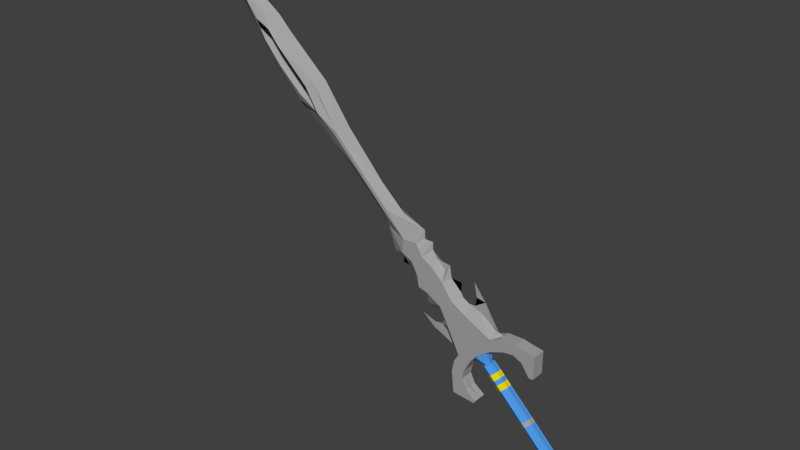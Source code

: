 # Source: sword.blend  (saved by Blender 2.71.0; exported with 4.5.12 LTS)
import bpy
from mathutils import Matrix  # noqa: F401  (used for matrix-valued properties, if any)

bpy.ops.wm.read_factory_settings(use_empty=True)
scene = bpy.context.scene
scene.name = 'Scene'

# ---- collections
col_collection_1 = bpy.data.collections.new('Collection 1'); scene.collection.children.link(col_collection_1)

# ---- materials (node trees are filled in below, after node groups)
mat_material = bpy.data.materials.new('Material')
mat_material.alpha_threshold = 0.0
mat_material.use_transparent_shadow = False
mat_material.diffuse_color = (0.3844, 0.3685, 0.3804, 1.0)
mat_material.roughness = 0.5
mat_material.line_color = (0.0, 0.0, 0.0, 1.0)
mat_material_001 = bpy.data.materials.new('Material.001')
mat_material_001.alpha_threshold = 0.0
mat_material_001.use_transparent_shadow = False
mat_material_001.diffuse_color = (0.08124, 0.3226, 0.8, 1.0)
mat_material_001.roughness = 0.5
mat_material_001.line_color = (0.0, 0.0, 0.0, 1.0)
mat_material_002 = bpy.data.materials.new('Material.002')
mat_material_002.alpha_threshold = 0.0
mat_material_002.use_transparent_shadow = False
mat_material_002.diffuse_color = (0.8, 0.676, 0.004393, 1.0)
mat_material_002.roughness = 0.5
mat_material_002.line_color = (0.0, 0.0, 0.0, 1.0)

# ---- material node trees

# ---- world
world_world = bpy.data.worlds.new('World'); scene.world = world_world
world_world.color = (0.05088, 0.05088, 0.05088)
world_world.use_sun_shadow = False
world_world.sun_shadow_jitter_overblur = 0.0
world_world.cycles.sampling_method = 'MANUAL'
world_world.cycles.sample_map_resolution = 256

# ---- meshes
me_plane = bpy.data.meshes.new('Plane')
me_plane.from_pydata([(-2.04, 0.1572, 5.252), (-2.503, 0.1572, 5.775), (-1.814, 0.3319, 5.452), (-2.277, 0.3319, 5.976), (-1.587, 0.1572, 5.653), (-2.05, 0.1572, 6.176), (-2.094, 0.2725, 5.011), (-1.718, 0.5623, 5.344), (-1.342, 0.2725, 5.676), (-1.553, 0.1181, 4.804), (-1.378, 0.2536, 4.96), (-1.202, 0.1181, 5.115), (4.691, 0.6079, 4.684), (-1.594, 0.1816, 4.684), (4.175, 0.6079, 5.141), (-1.336, 0.3805, 4.913), (-1.078, 0.1816, 5.141), (3.439, 0.1816, -0.3138), (3.697, 0.3805, -0.08535), (3.955, 0.1816, 0.1431), (3.563, 0.3877, -0.9926), (4.088, 0.7927, -0.5276), (4.614, 0.3877, -0.06252), (-1.517, 0.814, -0.06252), (3.852, 0.1645, -0.7364), (4.088, 0.3464, -0.5276), (4.324, 0.1645, -0.3187), (4.457, 0.1645, -1.419), (4.693, 0.3464, -1.211), (4.929, 0.1645, -1.002), (4.057, 0.4366, -1.838), (3.943, 0.4217, -1.689), (4.682, 0.9441, -1.24), (4.568, 0.9292, -1.091), (5.374, 0.4738, -0.6953), (5.261, 0.4589, -0.5464), (1.102, 0.0, 6.883), (-0.4681, 0.0, 6.981), (-0.7624, 0.0, 7.068), (-0.9696, 0.0, 7.09), (-1.188, 0.0, 7.308), (-1.689, 0.0, 8.519), (-2.443, 0.0, 9.482), (-2.252, 0.0, 8.618), (-2.334, 0.0, 8.092), (-2.734, 0.0, 8.064), (-3.116, 0.0, 8.282), (-3.261, 0.0, 8.537), (-3.243, 0.0, 9.136), (-3.924, 0.0, 9.173), (-4.042, 0.0, 9.89), (-4.878, 0.0, 9.981), (-5.178, 0.0, 10.43), (-5.187, 0.0, 10.88), (-5.714, 0.0, 10.88), (-5.741, 0.0, 11.42), (-7.154, -0.01488, 11.96), (-8.661, -0.01489, 13.34), (-10.94, -0.01489, 15.88), (-12.57, -0.01489, 18.12), (-15.06, -0.01489, 20.33), (-15.82, -0.0149, 21.1), (-17.75, 0.0, 22.42), (-20.3, 0.0, 24.16), (-18.72, 0.0, 21.67), (-17.29, 0.0, 19.57), (-16.12, 0.0, 18.01), (-14.38, 0.0, 16.36), (-12.14, 0.0, 14.73), (-10.46, 0.0, 13.29), (-8.748, 0.0, 11.61), (-8.206, 0.0, 10.88), (-7.717, 0.0, 9.52), (-7.143, 0.0, 9.508), (-7.169, 0.0, 9.009), (-6.731, 0.0, 8.941), (-6.468, 0.0, 8.845), (-6.241, 0.0, 8.561), (-6.159, 0.0, 7.867), (-5.465, 0.0, 7.703), (-5.434, 0.0, 7.11), (-4.828, 0.0, 7.066), (-4.538, 0.0, 6.839), (-4.361, 0.0, 6.58), (-4.424, -0.02899, 6.158), (-4.96, -0.029, 6.069), (-5.787, 0.0, 6.385), (-4.939, 0.0, 5.681), (-4.856, 0.0, 5.567), (-3.713, 0.0, 5.143), (-3.41, 0.0, 4.878), (-3.442, 0.0, 3.714), (-3.3, 0.0, 2.406), (-2.472, -0.01488, 2.929), (-2.661, 0.0, 4.036), (-1.735, 0.0, 5.464), (0.4156, 0.0, 6.391), (1.452, 0.0, 5.417), (-1.058, -0.4375, 6.727), (-1.93, -0.01488, 7.817), (-2.684, -0.4375, 7.553), (-3.565, -0.4375, 8.08), (-4.21, -0.4375, 8.97), (-4.337, -0.02899, 9.506), (-4.86, -0.4375, 9.607), (-5.579, -0.4375, 10.03), (-5.8, -0.4375, 10.4), (-5.983, -0.4375, 10.71), (-6.927, -0.4375, 9.84), (-6.268, -0.4375, 9.501), (-5.872, -0.4375, 8.767), (-5.778, -0.4375, 8.146), (-5.194, -0.4375, 7.976), (-4.31, -0.4375, 7.468), (-3.82, -0.4375, 6.545), (-4.084, -0.01488, 5.849), (-3.014, -0.4375, 4.957), (-1.372, -0.4375, 6.586), (-1.921, -0.4375, 6.194), (-2.533, -0.4375, 5.582), (-11.65, -0.4375, 15.38), (-13.08, -0.4375, 16.33), (-14.12, -0.4375, 16.81), (-15.64, -0.4376, 18.28), (-16.75, -0.4376, 19.72), (-18.29, -0.4376, 22.11), (-16.52, -0.4376, 21.13), (-13.08, -0.4375, 18.0), (-12.49, -0.4375, 16.9), (-11.51, -0.4375, 15.55), (-8.982, -0.4375, 12.98), (-8.028, -0.4375, 12.04), (-6.839, -0.4375, 10.67), (-10.03, -0.4375, 13.75), (-8.274, -0.4375, 11.98), (-12.67, -0.6593, 16.45), (-13.95, -0.6593, 17.27), (-15.25, -0.6593, 18.44), (-16.41, -0.6593, 19.77), (-16.97, -0.6593, 20.82), (-16.13, -0.6593, 20.4), (-15.4, -0.6593, 19.56), (-13.47, -0.6593, 17.75), (1.702, 0.0, 5.439), (1.711, 0.0, 6.801), (0.5241, 0.0, 7.003), (-3.311, 0.0, 4.447), (-1.916, 0.0, 2.297), (-1.829, 0.0, 2.46), (-2.755, 0.0, 3.518), (-2.269, 0.0, 4.836), (-1.735, -0.01488, 5.464), (-1.013, 0.0, 5.967), (-0.228, 0.0, 6.296), (0.9493, 0.0, 6.139), (-1.058, -0.01488, 6.727), (-3.014, -0.01488, 4.957), (-1.372, -0.01488, 6.586), (-1.921, -0.01488, 6.194), (-2.533, -0.01488, 5.582), (-1.587, -0.01741, 5.653), (-2.05, -0.01742, 6.176), (-1.342, -0.01741, 5.676), (-1.202, -0.01741, 5.115), (-1.078, -0.01741, 5.141), (3.955, -0.01741, 0.1431), (4.614, -0.01741, -0.06252), (4.324, -0.01741, -0.3187), (4.929, -0.01741, -1.002), (5.408, -0.01503, -0.7214), (5.294, -0.02992, -0.5725), (4.091, -0.05223, -1.864), (3.977, -0.06712, -1.715), (-2.04, -0.01741, 5.252), (-2.503, 0.0, 5.775), (-2.094, -0.01742, 5.011), (-1.553, -0.01741, 4.804), (-1.594, -0.01741, 4.684), (3.439, -0.01741, -0.3138), (3.563, -0.01741, -0.9926), (3.852, -0.01741, -0.7364), (4.457, -0.01741, -1.419), (1.702, -0.4093, 5.439), (1.102, -0.4093, 6.883), (1.711, -0.4093, 6.801), (0.5241, -0.4093, 7.003), (-0.4681, -0.4093, 6.981), (-3.311, -0.4093, 4.447), (-3.442, -0.4093, 3.714), (-3.3, -0.4093, 2.406), (-1.916, -0.4093, 2.297), (-1.829, -0.4093, 2.46), (-2.472, -0.4093, 2.929), (-2.755, -0.4093, 3.518), (-2.661, -0.4093, 4.036), (-2.269, -0.4052, 4.836), (-1.735, -0.4093, 5.464), (-1.013, -0.4093, 5.967), (-0.228, -0.4093, 6.296), (0.4156, -0.4093, 6.391), (0.9493, -0.4093, 6.139), (1.452, -0.4093, 5.417), (-1.058, -0.4093, 6.727), (-3.014, -0.4093, 4.957), (-1.372, -0.4093, 6.586), (-1.921, -0.4093, 6.194), (-2.533, -0.4093, 5.582), (1.439, 0.1816, 2.642), (1.18, 0.3805, 2.414), (0.9224, 0.1816, 2.185), (1.439, -0.01741, 2.642), (0.9224, -0.01741, 2.185), (-0.6714, 0.1816, 4.737), (-0.9294, 0.3805, 4.509), (-1.187, 0.1816, 4.28), (-0.6714, -0.01741, 4.737), (-1.187, -0.01741, 4.28), (-0.4236, 0.1816, 4.491), (-0.6816, 0.3805, 4.263), (-0.9397, 0.1816, 4.034), (-0.4236, -0.01741, 4.491), (-0.9397, -0.01741, 4.034), (-0.2281, 0.1816, 4.297), (-0.4861, 0.3805, 4.069), (-0.7442, 0.1816, 3.84), (-0.2281, -0.01741, 4.297), (-0.7442, -0.01741, 3.84), (0.01905, 0.1816, 4.052), (-0.239, 0.3805, 3.823), (-0.497, 0.1816, 3.595), (0.01905, -0.01741, 4.052), (-0.497, -0.01741, 3.595), (1.635, -0.01741, 2.447), (1.119, -0.01741, 1.99), (1.635, 0.1816, 2.447), (1.377, 0.3805, 2.218), (1.119, 0.1816, 1.99), (3.765, -0.01741, 0.3322), (3.248, -0.01741, -0.1246), (3.765, 0.1816, 0.3322), (3.506, 0.3805, 0.1038), (3.248, 0.1816, -0.1246), (3.584, -0.01741, 0.5112), (3.068, -0.01741, 0.05432), (3.584, 0.1816, 0.5112), (3.326, 0.3805, 0.2827), (3.068, 0.1816, 0.05432), (3.385, -0.01741, 0.7096), (2.868, -0.01741, 0.2527), (3.385, 0.1816, 0.7096), (3.126, 0.3805, 0.4812), (2.868, 0.1816, 0.2527), (3.206, -0.01741, 0.8869), (2.69, -0.01741, 0.43), (3.206, 0.1816, 0.8869), (2.948, 0.3805, 0.6585), (2.69, 0.1816, 0.43)], [], [(173, 174, 1, 0), (0, 1, 3, 2), (2, 3, 5, 4), (2, 4, 8, 7), (0, 2, 7, 6), (173, 0, 6, 175), (7, 8, 11, 10), (6, 7, 10, 9), (175, 6, 9, 176), (176, 9, 13, 177), (240, 239, 19, 18), (241, 240, 18, 17), (238, 241, 17, 178), (18, 19, 22, 21), (17, 18, 21, 20), (178, 17, 20, 179), (25, 26, 29, 28), (24, 25, 28, 27), (180, 24, 27, 181), (171, 172, 31, 30), (30, 31, 33, 32), (32, 33, 35, 34), (38, 39, 98, 37), (40, 41, 99, 98, 39), (42, 43, 41), (44, 99, 41, 43), (45, 100, 99, 44), (46, 101, 100, 45), (47, 48, 49, 102, 101, 46), (50, 103, 102, 49), (52, 105, 104, 51), (53, 106, 105, 52), (55, 107, 54), (73, 108, 72), (74, 75, 109, 108, 73), (76, 110, 109, 75), (77, 78, 111, 110, 76), (79, 112, 111, 78), (80, 113, 112, 79), (81, 82, 83, 114, 113, 80), (84, 115, 114, 83), (86, 87, 85), (118, 117, 157, 158), (122, 136, 135, 121), (123, 137, 136, 122), (124, 138, 137, 123), (125, 126, 140, 139, 138, 124), (128, 135, 142, 127), (121, 135, 128, 129, 120), (130, 133, 120, 129), (131, 134, 133, 130), (132, 134, 131), (61, 126, 125, 124, 65, 64, 63, 62), (65, 124, 123, 66), (66, 123, 122, 67), (67, 122, 121, 68), (69, 68, 121, 120, 133), (70, 69, 133, 134), (58, 129, 128, 127, 59), (57, 130, 129, 58), (56, 131, 130, 57), (55, 132, 131, 56), (71, 70, 134, 132), (71, 72, 108, 132), (105, 106, 109, 110), (104, 105, 110, 111, 112), (104, 112, 102), (101, 102, 112, 113), (100, 101, 113, 114), (115, 116, 114), (114, 116, 100), (116, 100, 119), (119, 100, 118), (118, 100, 117), (117, 100, 98), (99, 100, 98), (159, 158, 205, 206), (153, 152, 197, 198), (156, 159, 206, 203), (148, 147, 190, 191), (146, 156, 203, 187), (116, 119, 159, 156), (119, 118, 158, 159), (117, 98, 155, 157), (4, 5, 161, 160), (4, 160, 162, 8), (8, 162, 163, 11), (239, 237, 165, 19), (26, 167, 168, 29), (34, 35, 170, 169), (171, 30, 32, 34, 169), (31, 172, 170, 35, 33), (182, 201, 200, 184), (184, 200, 199, 183), (183, 199, 198, 185), (185, 198, 197, 186), (196, 204, 202, 186, 197), (195, 206, 205, 204, 196), (194, 203, 206, 195), (193, 187, 203, 194), (187, 193, 192, 189, 188), (190, 189, 192, 191), (144, 143, 182, 184), (151, 150, 195, 196), (157, 155, 202, 204), (152, 151, 196, 197), (158, 157, 204, 205), (228, 227, 207, 208), (229, 228, 208, 209), (231, 229, 209, 211), (227, 230, 210, 207), (15, 16, 212, 213), (16, 164, 215, 212), (213, 212, 217, 218), (214, 213, 218, 219), (216, 214, 219, 221), (212, 215, 220, 217), (218, 217, 222, 223), (219, 218, 223, 224), (221, 219, 224, 226), (217, 220, 225, 222), (223, 222, 227, 228), (224, 223, 228, 229), (226, 224, 229, 231), (222, 225, 230, 227), (208, 207, 234, 235), (209, 208, 235, 236), (211, 209, 236, 233), (207, 210, 232, 234), (245, 244, 239, 240), (246, 245, 240, 241), (243, 246, 241, 238), (244, 242, 237, 239), (250, 249, 244, 245), (251, 250, 245, 246), (248, 251, 246, 243), (249, 247, 242, 244), (255, 254, 249, 250), (256, 255, 250, 251), (253, 256, 251, 248), (254, 252, 247, 249), (235, 234, 254, 255), (236, 235, 255, 256), (233, 236, 256, 253), (234, 232, 252, 254), (59, 127, 142, 141, 140, 126, 61, 60), (10, 11, 16, 15), (9, 10, 15, 13), (25, 24, 20, 21), (26, 25, 21, 22), (167, 26, 22, 166), (51, 104, 103, 50), (54, 107, 106, 53), (88, 89, 90, 146, 116, 115, 84, 85, 87), (98, 37, 155), (146, 116, 156), (152, 95, 151), (107, 55, 132, 108, 109, 106), (102, 103, 104), (37, 145, 185, 186), (92, 91, 188, 189), (154, 96, 199, 200), (155, 37, 186, 202), (149, 93, 192, 193), (95, 150, 151), (11, 163, 164, 16), (19, 165, 166, 22), (24, 180, 179, 20), (94, 149, 193, 194), (143, 97, 201, 182), (93, 148, 191, 192), (97, 154, 200, 201), (147, 92, 189, 190), (91, 146, 187, 188), (96, 153, 198, 199), (145, 36, 183, 185), (36, 144, 184, 183), (150, 94, 194, 195), (13, 15, 213, 214), (177, 13, 214, 216)])
me_plane.polygons.foreach_set('material_index', [1, 1, 1, 1, 1, 1, 1, 1, 1, 1, 1, 1, 1, 0, 0, 0, 1, 1, 1, 0, 0, 0, 0, 0, 0, 0, 0, 0, 0, 0, 0, 0, 0, 0, 0, 0, 0, 0, 0, 0, 0, 0, 0, 0, 0, 0, 0, 0, 0, 0, 0, 0, 0, 0, 0, 0, 0, 0, 0, 0, 0, 0, 0, 0, 0, 0, 0, 0, 0, 0, 0, 0, 0, 0, 0, 0, 0, 0, 0, 0, 0, 0, 0, 0, 1, 1, 1, 1, 1, 0, 0, 0, 0, 0, 0, 0, 0, 0, 0, 0, 0, 0, 0, 0, 0, 0, 0, 1, 1, 1, 1, 1, 1, 2, 2, 2, 2, 1, 1, 1, 1, 2, 2, 2, 2, 0, 0, 0, 0, 2, 2, 2, 2, 1, 1, 1, 1, 2, 2, 2, 2, 1, 1, 1, 1, 0, 1, 1, 0, 0, 0, 0, 0, 0, 0, 0, 0, 0, 0, 0, 0, 0, 0, 0, 0, 1, 0, 0, 0, 0, 0, 0, 0, 0, 0, 0, 0, 0, 1, 1])
_uv = me_plane.uv_layers.new(name='UVMap')
_uv.uv.foreach_set('vector', [0.3195, 0.3024, 0.3402, 0.3246, 0.3406, 0.3255, 0.3198, 0.3031, 0.3198, 0.3031, 0.3406, 0.3255, 0.3315, 0.3353, 0.3105, 0.3129, 0.3105, 0.3129, 0.3315, 0.3353, 0.3216, 0.3432, 0.3006, 0.321, 0.3105, 0.3129, 0.3006, 0.321, 0.2901, 0.3228, 0.3064, 0.3093, 0.3198, 0.3031, 0.3105, 0.3129, 0.3064, 0.3093, 0.322, 0.2931, 0.3195, 0.3024, 0.3198, 0.3031, 0.322, 0.2931, 0.3214, 0.2919, 0.3064, 0.3093, 0.2901, 0.3228, 0.2828, 0.2976, 0.2904, 0.2913, 0.322, 0.2931, 0.3064, 0.3093, 0.2904, 0.2913, 0.2977, 0.2837, 0.3214, 0.2919, 0.322, 0.2931, 0.2977, 0.2837, 0.2976, 0.2832, 0.2976, 0.2832, 0.2977, 0.2837, 0.2994, 0.2787, 0.2992, 0.2779, 0.0743, 0.08843, 0.0638, 0.09947, 0.03327, 0.07095, 0.04368, 0.05967, 0.08669, 0.07777, 0.0743, 0.08843, 0.04368, 0.05967, 0.0563, 0.04907, 0.08755, 0.07802, 0.08669, 0.07777, 0.0563, 0.04907, 0.05732, 0.04947, 0.04368, 0.05967, 0.03327, 0.07095, -0.0004875, 0.06049, 0.02064, 0.03702, 0.0563, 0.04907, 0.04368, 0.05967, 0.02064, 0.03702, 0.04685, 0.01543, 0.05732, 0.04947, 0.0563, 0.04907, 0.04685, 0.01543, 0.04903, 0.01661, 0.02341, 0.03808, 0.01396, 0.04856, -0.01796, 0.01496, -0.008608, 0.004213, 0.03509, 0.02845, 0.02341, 0.03808, -0.008608, 0.004213, 0.003307, -0.005345, 0.03613, 0.02891, 0.03509, 0.02845, 0.003307, -0.005345, 0.004514, -0.004707, 0.02072, -0.02619, 0.02685, -0.01872, 0.02563, -0.01932, 0.01942, -0.02688, 0.01942, -0.02688, 0.02563, -0.01932, -0.006113, 0.008322, -0.01247, 0.0007206, -0.01247, 0.0007206, -0.006113, 0.008322, -0.03449, 0.03642, -0.04081, 0.02898, 0.2741, 0.3805, 0.2831, 0.3812, 0.2864, 0.3656, 0.2612, 0.3771, 0.2929, 0.3903, 0.3163, 0.4405, 0.3256, 0.4109, 0.2864, 0.3656, 0.2831, 0.3812, 0.349, 0.4774, 0.3399, 0.4422, 0.3163, 0.4405, 0.3427, 0.4202, 0.3256, 0.4109, 0.3163, 0.4405, 0.3399, 0.4422, 0.3595, 0.4186, 0.3574, 0.3989, 0.3256, 0.4109, 0.3427, 0.4202, 0.3758, 0.4272, 0.3952, 0.4199, 0.3574, 0.3989, 0.3595, 0.4186, 0.3822, 0.4375, 0.382, 0.4621, 0.4103, 0.4626, 0.423, 0.4558, 0.3952, 0.4199, 0.3758, 0.4272, 0.4158, 0.4916, 0.4277, 0.4756, 0.423, 0.4558, 0.4103, 0.4626, 0.4626, 0.5113, 0.48, 0.4968, 0.4503, 0.4808, 0.4502, 0.494, 0.4632, 0.5294, 0.4891, 0.5114, 0.48, 0.4968, 0.4626, 0.5113, 0.487, 0.5519, 0.4966, 0.5234, 0.4845, 0.5285, 0.542, 0.4717, 0.5348, 0.4872, 0.5667, 0.4732, 0.543, 0.4516, 0.5252, 0.4499, 0.508, 0.4745, 0.5348, 0.4872, 0.542, 0.4717, 0.5146, 0.4459, 0.4916, 0.4452, 0.508, 0.4745, 0.5252, 0.4499, 0.5053, 0.4347, 0.5018, 0.4064, 0.4876, 0.4199, 0.4916, 0.4452, 0.5146, 0.4459, 0.4732, 0.4004, 0.4633, 0.4136, 0.4876, 0.4199, 0.5018, 0.4064, 0.4717, 0.3759, 0.426, 0.3935, 0.4633, 0.4136, 0.4732, 0.4004, 0.4465, 0.3747, 0.4342, 0.3655, 0.4266, 0.3548, 0.4047, 0.3551, 0.426, 0.3935, 0.4717, 0.3759, 0.429, 0.3369, 0.4153, 0.3252, 0.4047, 0.3551, 0.4266, 0.3548, 0.4861, 0.3452, 0.4503, 0.3163, 0.4514, 0.3327, 0.3229, 0.3419, 0.2997, 0.3593, 0.3002, 0.3612, 0.3236, 0.3438, 0.8057, 0.7377, 0.7959, 0.7513, 0.7503, 0.7251, 0.7679, 0.7228, 0.8584, 0.7862, 0.8411, 0.7892, 0.7959, 0.7513, 0.8057, 0.7377, 0.8949, 0.8331, 0.8796, 0.8325, 0.8411, 0.7892, 0.8584, 0.7862, 0.9431, 0.9095, 0.8837, 0.882, 0.8684, 0.8544, 0.8973, 0.8665, 0.8796, 0.8325, 0.8949, 0.8331, 0.7453, 0.7445, 0.7503, 0.7251, 0.7777, 0.7695, 0.7656, 0.7826, 0.7679, 0.7228, 0.7503, 0.7251, 0.7453, 0.7445, 0.7106, 0.6979, 0.7159, 0.6912, 0.6156, 0.6068, 0.6559, 0.6338, 0.7159, 0.6912, 0.7106, 0.6979, 0.5785, 0.5722, 0.5882, 0.5693, 0.6559, 0.6338, 0.6156, 0.6068, 0.5313, 0.5204, 0.5882, 0.5693, 0.5785, 0.5722, 0.8594, 0.8828, 0.8837, 0.882, 0.9431, 0.9095, 0.8949, 0.8331, 0.9144, 0.8265, 0.9591, 0.8938, 1.007, 0.9707, 0.9238, 0.9213, 0.9144, 0.8265, 0.8949, 0.8331, 0.8584, 0.7862, 0.8759, 0.7753, 0.8759, 0.7753, 0.8584, 0.7862, 0.8057, 0.7377, 0.8159, 0.7207, 0.8159, 0.7207, 0.8057, 0.7377, 0.7679, 0.7228, 0.7351, 0.6662, 0.6726, 0.6157, 0.7351, 0.6662, 0.7679, 0.7228, 0.7159, 0.6912, 0.6559, 0.6338, 0.6071, 0.5542, 0.6726, 0.6157, 0.6559, 0.6338, 0.5882, 0.5693, 0.6887, 0.7113, 0.7106, 0.6979, 0.7453, 0.7445, 0.7656, 0.7826, 0.7468, 0.788, 0.6029, 0.621, 0.6156, 0.6068, 0.7106, 0.6979, 0.6887, 0.7113, 0.5438, 0.5708, 0.5785, 0.5722, 0.6156, 0.6068, 0.6029, 0.621, 0.487, 0.5519, 0.5313, 0.5204, 0.5785, 0.5722, 0.5438, 0.5708, 0.5859, 0.5264, 0.6071, 0.5542, 0.5882, 0.5693, 0.5313, 0.5204, 0.5859, 0.5264, 0.5667, 0.4732, 0.5348, 0.4872, 0.5313, 0.5204, 0.48, 0.4968, 0.4891, 0.5114, 0.508, 0.4745, 0.4916, 0.4452, 0.4503, 0.4808, 0.48, 0.4968, 0.4916, 0.4452, 0.4876, 0.4199, 0.4633, 0.4136, 0.4503, 0.4808, 0.4633, 0.4136, 0.423, 0.4558, 0.3952, 0.4199, 0.423, 0.4558, 0.4633, 0.4136, 0.426, 0.3935, 0.3574, 0.3989, 0.3952, 0.4199, 0.426, 0.3935, 0.4047, 0.3551, 0.4153, 0.3252, 0.3686, 0.2876, 0.4047, 0.3551, 0.4047, 0.3551, 0.3686, 0.2876, 0.3574, 0.3989, 0.3686, 0.2876, 0.3574, 0.3989, 0.3485, 0.315, 0.3485, 0.315, 0.3574, 0.3989, 0.3229, 0.3419, 0.3229, 0.3419, 0.3574, 0.3989, 0.2997, 0.3593, 0.2997, 0.3593, 0.3574, 0.3989, 0.2864, 0.3656, 0.3256, 0.4109, 0.3574, 0.3989, 0.2864, 0.3656, 0.3494, 0.3166, 0.3236, 0.3438, 0.3236, 0.3438, 0.3494, 0.3166, 0.2494, 0.3498, 0.2834, 0.3347, 0.2834, 0.3347, 0.2494, 0.3498, 0.3696, 0.289, 0.3494, 0.3166, 0.3494, 0.3166, 0.3696, 0.289, 0.3139, 0.1779, 0.3176, 0.1704, 0.3176, 0.1704, 0.3139, 0.1779, 0.382, 0.2663, 0.3696, 0.289, 0.3696, 0.289, 0.382, 0.2663, 0.3686, 0.2876, 0.3485, 0.315, 0.3494, 0.3166, 0.3696, 0.289, 0.3485, 0.315, 0.3229, 0.3419, 0.3236, 0.3438, 0.3494, 0.3166, 0.2997, 0.3593, 0.2864, 0.3656, 0.2867, 0.3677, 0.3002, 0.3612, 0.3006, 0.321, 0.3216, 0.3432, 0.3213, 0.3422, 0.3004, 0.3201, 0.3006, 0.321, 0.3004, 0.3201, 0.2897, 0.3213, 0.2901, 0.3228, 0.2901, 0.3228, 0.2897, 0.3213, 0.2827, 0.297, 0.2828, 0.2976, 0.0638, 0.09947, 0.06478, 0.09961, 0.03442, 0.07123, 0.03327, 0.07095, 0.01396, 0.04856, 0.0151, 0.04893, -0.01665, 0.01549, -0.01796, 0.01496, -0.04081, 0.02898, -0.03449, 0.03642, -0.0325, 0.0363, -0.03874, 0.02896, 0.02072, -0.02619, 0.01942, -0.02688, -0.01247, 0.0007206, -0.04081, 0.02898, -0.03874, 0.02896, 0.02563, -0.01932, 0.02685, -0.01872, -0.0325, 0.0363, -0.03449, 0.03642, -0.006113, 0.008322, 0.1612, 0.3139, 0.1724, 0.3127, 0.1967, 0.3441, 0.1643, 0.3738, 0.1643, 0.3738, 0.1967, 0.3441, 0.2211, 0.3546, 0.1917, 0.3767, 0.1917, 0.3767, 0.2211, 0.3546, 0.2494, 0.3498, 0.2176, 0.3813, 0.2176, 0.3813, 0.2494, 0.3498, 0.2834, 0.3347, 0.2613, 0.3793, 0.3143, 0.3122, 0.3002, 0.3612, 0.2867, 0.3677, 0.2613, 0.3793, 0.2834, 0.3347, 0.3369, 0.2842, 0.3494, 0.3166, 0.3236, 0.3438, 0.3002, 0.3612, 0.3143, 0.3122, 0.3531, 0.2485, 0.3696, 0.289, 0.3494, 0.3166, 0.3369, 0.2842, 0.3566, 0.2254, 0.382, 0.2663, 0.3696, 0.289, 0.3531, 0.2485, 0.382, 0.2663, 0.3566, 0.2254, 0.3433, 0.199, 0.3794, 0.1751, 0.387, 0.2338, 0.3176, 0.1704, 0.3794, 0.1751, 0.3433, 0.199, 0.3139, 0.1779, 0.1643, 0.3738, 0.1612, 0.3139, 0.1612, 0.3139, 0.1643, 0.3738, 0.3143, 0.3122, 0.3369, 0.2842, 0.3369, 0.2842, 0.3143, 0.3122, 0.3002, 0.3612, 0.2867, 0.3677, 0.2867, 0.3677, 0.3002, 0.3612, 0.2834, 0.3347, 0.3143, 0.3122, 0.3143, 0.3122, 0.2834, 0.3347, 0.3236, 0.3438, 0.3002, 0.3612, 0.3002, 0.3612, 0.3236, 0.3438, 0.1738, 0.1819, 0.163, 0.1922, 0.1554, 0.185, 0.1662, 0.1747, 0.1855, 0.1711, 0.1738, 0.1819, 0.1662, 0.1747, 0.1779, 0.1639, 0.1858, 0.1708, 0.1855, 0.1711, 0.1779, 0.1639, 0.1782, 0.1637, 0.163, 0.1922, 0.1635, 0.1918, 0.1559, 0.1847, 0.1554, 0.185, 0.2886, 0.2898, 0.2775, 0.2991, 0.2164, 0.2421, 0.2274, 0.2322, 0.2775, 0.2991, 0.2773, 0.2983, 0.2166, 0.2415, 0.2164, 0.2421, 0.2274, 0.2322, 0.2164, 0.2421, 0.1859, 0.2136, 0.1968, 0.2035, 0.2386, 0.2213, 0.2274, 0.2322, 0.1968, 0.2035, 0.2082, 0.1926, 0.2387, 0.2208, 0.2386, 0.2213, 0.2082, 0.1926, 0.2085, 0.1922, 0.2164, 0.2421, 0.2166, 0.2415, 0.1862, 0.2131, 0.1859, 0.2136, 0.1968, 0.2035, 0.1859, 0.2136, 0.1706, 0.1993, 0.1815, 0.1891, 0.2082, 0.1926, 0.1968, 0.2035, 0.1815, 0.1891, 0.193, 0.1782, 0.2085, 0.1922, 0.2082, 0.1926, 0.193, 0.1782, 0.1933, 0.178, 0.1859, 0.2136, 0.1862, 0.2131, 0.171, 0.1989, 0.1706, 0.1993, 0.1815, 0.1891, 0.1706, 0.1993, 0.163, 0.1922, 0.1738, 0.1819, 0.193, 0.1782, 0.1815, 0.1891, 0.1738, 0.1819, 0.1855, 0.1711, 0.1933, 0.178, 0.193, 0.1782, 0.1855, 0.1711, 0.1858, 0.1708, 0.1706, 0.1993, 0.171, 0.1989, 0.1635, 0.1918, 0.163, 0.1922, 0.1662, 0.1747, 0.1554, 0.185, 0.09432, 0.128, 0.1049, 0.1172, 0.1779, 0.1639, 0.1662, 0.1747, 0.1049, 0.1172, 0.1171, 0.1065, 0.1782, 0.1637, 0.1779, 0.1639, 0.1171, 0.1065, 0.1178, 0.1066, 0.1554, 0.185, 0.1559, 0.1847, 0.09514, 0.128, 0.09432, 0.128, 0.08961, 0.1028, 0.07906, 0.1137, 0.0638, 0.09947, 0.0743, 0.08843, 0.1019, 0.09212, 0.08961, 0.1028, 0.0743, 0.08843, 0.08669, 0.07777, 0.1027, 0.0923, 0.1019, 0.09212, 0.08669, 0.07777, 0.08755, 0.07802, 0.07906, 0.1137, 0.07996, 0.1138, 0.06478, 0.09961, 0.0638, 0.09947, 0.09726, 0.11, 0.08669, 0.1209, 0.07906, 0.1137, 0.08961, 0.1028, 0.1095, 0.0993, 0.09726, 0.11, 0.08961, 0.1028, 0.1019, 0.09212, 0.1102, 0.09944, 0.1095, 0.0993, 0.1019, 0.09212, 0.1027, 0.0923, 0.08669, 0.1209, 0.08755, 0.1209, 0.07996, 0.1138, 0.07906, 0.1137, 0.1011, 0.1136, 0.0905, 0.1244, 0.08669, 0.1209, 0.09726, 0.11, 0.1133, 0.1029, 0.1011, 0.1136, 0.09726, 0.11, 0.1095, 0.0993, 0.114, 0.103, 0.1133, 0.1029, 0.1095, 0.0993, 0.1102, 0.09944, 0.0905, 0.1244, 0.09134, 0.1244, 0.08755, 0.1209, 0.08669, 0.1209, 0.1049, 0.1172, 0.09432, 0.128, 0.0905, 0.1244, 0.1011, 0.1136, 0.1171, 0.1065, 0.1049, 0.1172, 0.1011, 0.1136, 0.1133, 0.1029, 0.1178, 0.1066, 0.1171, 0.1065, 0.1133, 0.1029, 0.114, 0.103, 0.09432, 0.128, 0.09514, 0.128, 0.09134, 0.1244, 0.0905, 0.1244, 0.7656, 0.7826, 0.7777, 0.7695, 0.0, 0.0, 0.0, 0.0, 0.8837, 0.882, 0.8594, 0.8828, 0.0, 0.0, 0.0, 0.0, 0.2904, 0.2913, 0.2828, 0.2976, 0.2775, 0.2991, 0.2886, 0.2898, 0.2977, 0.2837, 0.2904, 0.2913, 0.2886, 0.2898, 0.2994, 0.2787, 0.02341, 0.03808, 0.03509, 0.02845, 0.04685, 0.01543, 0.02064, 0.03702, 0.01396, 0.04856, 0.02341, 0.03808, 0.02064, 0.03702, -0.0004875, 0.06049, 0.0151, 0.04893, 0.01396, 0.04856, -0.0004875, 0.06049, 0.002201, 0.06118, 0.4502, 0.494, 0.4503, 0.4808, 0.4277, 0.4756, 0.4158, 0.4916, 0.4845, 0.5285, 0.4966, 0.5234, 0.4891, 0.5114, 0.4632, 0.5294, 0.4468, 0.3115, 0.398, 0.2942, 0.3848, 0.283, 0.3809, 0.2651, 0.3686, 0.2876, 0.4153, 0.3252, 0.429, 0.3369, 0.4514, 0.3327, 0.4503, 0.3163, 0.2864, 0.3656, 0.2613, 0.3793, 0.2867, 0.3677, 0.3809, 0.2651, 0.3686, 0.2876, 0.3696, 0.289, 0.2831, 0.333, 0.3138, 0.3106, 0.3143, 0.3122, 0.4966, 0.5234, 0.487, 0.5519, 0.5313, 0.5204, 0.5348, 0.4872, 0.508, 0.4745, 0.4891, 0.5114, 0.423, 0.4558, 0.4277, 0.4756, 0.4503, 0.4808, 0.2613, 0.3793, 0.2176, 0.3813, 0.2176, 0.3813, 0.2613, 0.3793, 0.3794, 0.1751, 0.387, 0.2338, 0.387, 0.2338, 0.3794, 0.1751, 0.1967, 0.3441, 0.2211, 0.3546, 0.2211, 0.3546, 0.1967, 0.3441, 0.2867, 0.3677, 0.2613, 0.3793, 0.2613, 0.3793, 0.2867, 0.3677, 0.3566, 0.2254, 0.3433, 0.199, 0.3433, 0.199, 0.3566, 0.2254, 0.3138, 0.3106, 0.3369, 0.2842, 0.3143, 0.3122, 0.2828, 0.2976, 0.2827, 0.297, 0.2773, 0.2983, 0.2775, 0.2991, 0.03327, 0.07095, 0.03442, 0.07123, 0.002201, 0.06118, -0.0004875, 0.06049, 0.03509, 0.02845, 0.03613, 0.02891, 0.04903, 0.01661, 0.04685, 0.01543, 0.3531, 0.2485, 0.3566, 0.2254, 0.3566, 0.2254, 0.3531, 0.2485, 0.1612, 0.3139, 0.1724, 0.3127, 0.1724, 0.3127, 0.1612, 0.3139, 0.3433, 0.199, 0.3139, 0.1779, 0.3139, 0.1779, 0.3433, 0.199, 0.1724, 0.3127, 0.1967, 0.3441, 0.1967, 0.3441, 0.1724, 0.3127, 0.3176, 0.1704, 0.3794, 0.1751, 0.3794, 0.1751, 0.3176, 0.1704, 0.387, 0.2338, 0.382, 0.2663, 0.382, 0.2663, 0.387, 0.2338, 0.2211, 0.3546, 0.2494, 0.3498, 0.2494, 0.3498, 0.2211, 0.3546, 0.2176, 0.3813, 0.1917, 0.3767, 0.1917, 0.3767, 0.2176, 0.3813, 0.1917, 0.3767, 0.1643, 0.3738, 0.1643, 0.3738, 0.1917, 0.3767, 0.3369, 0.2842, 0.3531, 0.2485, 0.3531, 0.2485, 0.3369, 0.2842, 0.2994, 0.2787, 0.2886, 0.2898, 0.2274, 0.2322, 0.2386, 0.2213, 0.2992, 0.2779, 0.2994, 0.2787, 0.2386, 0.2213, 0.2387, 0.2208])
me_plane.materials.append(mat_material)
me_plane.materials.append(mat_material_001)
me_plane.materials.append(mat_material_002)
me_plane.use_remesh_preserve_volume = False
me_plane.use_remesh_preserve_attributes = False
me_plane.use_mirror_vertex_groups = False
me_plane.update()

# ---- objects
ob_plane = bpy.data.objects.new('Plane', me_plane)

# ---- transforms, parenting, visibility, modifiers, constraints
ob_plane.location = (-4.6, -0.1665, -4.816)
ob_plane.scale = (0.4071, 0.4071, 0.4071)
ob_plane.lineart.crease_threshold = 0.0
_m = ob_plane.modifiers.new('Mirror', 'MIRROR')
_m.use_axis = (False, True, False)
_m.use_clip = True

# ---- collection membership
col_collection_1.objects.link(ob_plane)

# ---- scene / render settings (as saved in the file)
scene.frame_start = 1; scene.frame_end = 250; scene.frame_set(1)
scene.render.engine = 'BLENDER_EEVEE_NEXT'
scene.render.resolution_percentage = 50
scene.render.dither_intensity = 0.0
scene.cycles.use_denoising = False
scene.cycles.samples = 10
scene.cycles.sampling_pattern = 'TABULATED_SOBOL'
scene.cycles.light_sampling_threshold = 0.0
scene.cycles.use_adaptive_sampling = False
scene.cycles.use_light_tree = False
scene.cycles.blur_glossy = 0.0
scene.cycles.volume_bounces = 1
scene.cycles.pixel_filter_type = 'GAUSSIAN'
scene.cycles.sample_clamp_indirect = 0.0
scene.view_settings.view_transform = 'Standard'
bpy.context.view_layer.update()

# ---- added for rendering (the .blend has no active camera and no usable light): camera, sun
cam_auto = bpy.data.cameras.new('AutoCamera')
cam_auto.lens = 50.0
cam_auto.sensor_width = 36.0
cam_auto.clip_end = 1000.0
ob_auto_camera = bpy.data.objects.new('AutoCamera', cam_auto)
scene.collection.objects.link(ob_auto_camera)
ob_auto_camera.location = (6.16421, -16.7215, 10.7581)
ob_auto_camera.rotation_euler = (1.09748, -7.21219e-08, 0.694738)
scene.camera = ob_auto_camera
light_auto_sun = bpy.data.lights.new('AutoSun', 'SUN')
light_auto_sun.energy = 3.0
light_auto_sun.angle = 0.0523599
ob_auto_sun = bpy.data.objects.new('AutoSun', light_auto_sun)
scene.collection.objects.link(ob_auto_sun)
ob_auto_sun.rotation_euler = (0.872665, 0.174533, 0.523599)
bpy.context.view_layer.update()
